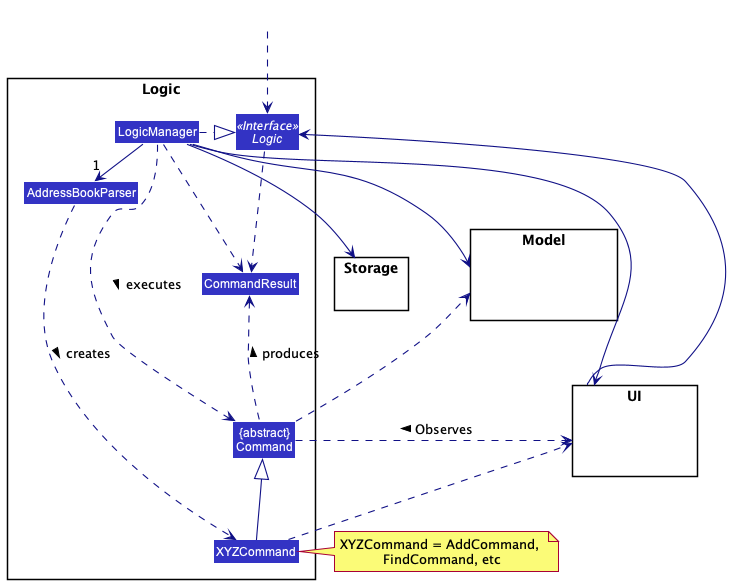

The diagram above was rendered by PlantUML. Its source (embedded in the PNG):
@startuml
!include style.puml
skinparam arrowThickness 1.1
skinparam arrowColor LOGIC_COLOR_T4
skinparam classBackgroundColor LOGIC_COLOR

package Logic {

Class AddressBookParser
Class XYZCommand
Class CommandResult
Class "{abstract}\nCommand" as Command


Interface Logic <<Interface>>
Class LogicManager
}

package Model{
Class HiddenModel #FFFFFF
}

package Storage{
}

package UI {
Class HiddenUI #FFFFFF
}

Class HiddenOutside #FFFFFF
HiddenOutside ..> Logic

LogicManager .right.|> Logic
LogicManager -right->"1" AddressBookParser
AddressBookParser ..> XYZCommand : creates >

XYZCommand -up-|> Command
LogicManager .left.> Command : executes >


LogicManager -right-> Model
LogicManager --> Storage
Storage --[hidden] Model
Command .[hidden]up.> Storage
Command .up.> Model
Command .right.> UI : Observes <
XYZCommand .down.> UI
note right of XYZCommand: XYZCommand = AddCommand, \nFindCommand, etc

UI --> Logic
LogicManager --> UI
Logic ..> CommandResult
LogicManager .down.> CommandResult
Command .up.> CommandResult : produces >
@enduml